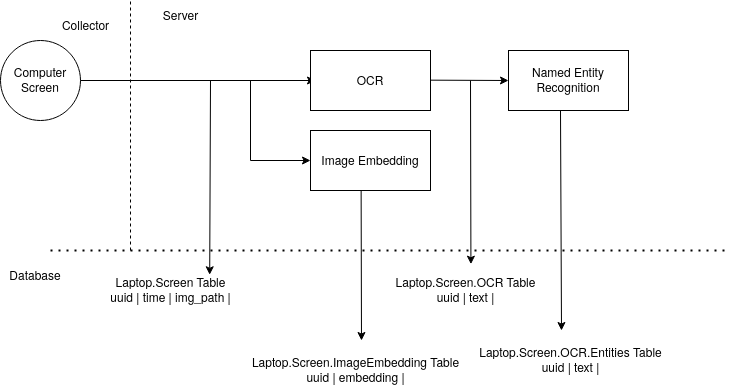

The diagram above was exported from draw.io. Its source (the exported page's mxGraphModel, read from the mxfile embedded in the PNG):
<mxGraphModel dx="1606" dy="832" grid="1" gridSize="10" guides="1" tooltips="1" connect="1" arrows="1" fold="1" page="1" pageScale="1" pageWidth="850" pageHeight="1100" math="0" shadow="0">
  <root>
    <mxCell id="0" />
    <mxCell id="1" parent="0" />
    <mxCell id="Kxzrlb51K6hoDFQTq8Z4-3" value="Computer Screen" style="ellipse;whiteSpace=wrap;html=1;aspect=fixed;" parent="1" vertex="1">
      <mxGeometry x="30" y="230" width="80" height="80" as="geometry" />
    </mxCell>
    <mxCell id="Kxzrlb51K6hoDFQTq8Z4-4" value="" style="endArrow=classic;html=1;rounded=0;exitX=1;exitY=0.5;exitDx=0;exitDy=0;entryX=0;entryY=0.5;entryDx=0;entryDy=0;" parent="1" source="Kxzrlb51K6hoDFQTq8Z4-3" edge="1">
      <mxGeometry width="50" height="50" relative="1" as="geometry">
        <mxPoint x="440" y="300" as="sourcePoint" />
        <mxPoint x="345" y="270" as="targetPoint" />
      </mxGeometry>
    </mxCell>
    <mxCell id="Kxzrlb51K6hoDFQTq8Z4-7" value="" style="endArrow=none;dashed=1;html=1;rounded=0;" parent="1" edge="1">
      <mxGeometry width="50" height="50" relative="1" as="geometry">
        <mxPoint x="160" y="440" as="sourcePoint" />
        <mxPoint x="160" y="190" as="targetPoint" />
      </mxGeometry>
    </mxCell>
    <mxCell id="Kxzrlb51K6hoDFQTq8Z4-8" value="Collector" style="text;html=1;align=center;verticalAlign=middle;resizable=0;points=[];autosize=1;strokeColor=none;fillColor=none;" parent="1" vertex="1">
      <mxGeometry x="80" y="200" width="70" height="30" as="geometry" />
    </mxCell>
    <mxCell id="Kxzrlb51K6hoDFQTq8Z4-11" value="" style="endArrow=classic;html=1;rounded=0;entryX=0.08;entryY=0.046;entryDx=0;entryDy=0;entryPerimeter=0;" parent="1" edge="1">
      <mxGeometry width="50" height="50" relative="1" as="geometry">
        <mxPoint x="240" y="270" as="sourcePoint" />
        <mxPoint x="239.20000000000005" y="464.26" as="targetPoint" />
      </mxGeometry>
    </mxCell>
    <mxCell id="Kxzrlb51K6hoDFQTq8Z4-15" value="" style="endArrow=classic;html=1;rounded=0;" parent="1" edge="1">
      <mxGeometry width="50" height="50" relative="1" as="geometry">
        <mxPoint x="280" y="350" as="sourcePoint" />
        <mxPoint x="340" y="350" as="targetPoint" />
      </mxGeometry>
    </mxCell>
    <mxCell id="Kxzrlb51K6hoDFQTq8Z4-18" value="Image Embedding" style="whiteSpace=wrap;html=1;" parent="1" vertex="1">
      <mxGeometry x="340" y="320" width="120" height="60" as="geometry" />
    </mxCell>
    <mxCell id="Kxzrlb51K6hoDFQTq8Z4-19" value="OCR" style="whiteSpace=wrap;html=1;" parent="1" vertex="1">
      <mxGeometry x="340" y="240" width="120" height="60" as="geometry" />
    </mxCell>
    <mxCell id="Kxzrlb51K6hoDFQTq8Z4-21" value="" style="edgeStyle=none;orthogonalLoop=1;jettySize=auto;html=1;rounded=0;entryX=0;entryY=0.5;entryDx=0;entryDy=0;" parent="1" target="Kxzrlb51K6hoDFQTq8Z4-23" edge="1">
      <mxGeometry width="100" relative="1" as="geometry">
        <mxPoint x="460" y="269.67" as="sourcePoint" />
        <mxPoint x="560" y="269.67" as="targetPoint" />
        <Array as="points" />
      </mxGeometry>
    </mxCell>
    <mxCell id="Kxzrlb51K6hoDFQTq8Z4-22" value="" style="edgeStyle=none;orthogonalLoop=1;jettySize=auto;html=1;rounded=0;exitX=0.422;exitY=0.994;exitDx=0;exitDy=0;exitPerimeter=0;" parent="1" source="Kxzrlb51K6hoDFQTq8Z4-18" edge="1">
      <mxGeometry width="100" relative="1" as="geometry">
        <mxPoint x="360" y="420" as="sourcePoint" />
        <mxPoint x="391" y="530" as="targetPoint" />
        <Array as="points" />
      </mxGeometry>
    </mxCell>
    <mxCell id="Kxzrlb51K6hoDFQTq8Z4-23" value="Named Entity Recognition" style="whiteSpace=wrap;html=1;" parent="1" vertex="1">
      <mxGeometry x="538" y="240" width="120" height="60" as="geometry" />
    </mxCell>
    <mxCell id="Kxzrlb51K6hoDFQTq8Z4-25" value="" style="endArrow=classic;html=1;rounded=0;entryX=0.656;entryY=0.046;entryDx=0;entryDy=0;entryPerimeter=0;" parent="1" edge="1">
      <mxGeometry width="50" height="50" relative="1" as="geometry">
        <mxPoint x="500" y="270" as="sourcePoint" />
        <mxPoint x="500.4399999999998" y="453.67999999999995" as="targetPoint" />
      </mxGeometry>
    </mxCell>
    <mxCell id="Kxzrlb51K6hoDFQTq8Z4-27" value="" style="endArrow=classic;html=1;rounded=0;" parent="1" edge="1">
      <mxGeometry width="50" height="50" relative="1" as="geometry">
        <mxPoint x="590" y="300" as="sourcePoint" />
        <mxPoint x="591" y="520" as="targetPoint" />
      </mxGeometry>
    </mxCell>
    <mxCell id="Kxzrlb51K6hoDFQTq8Z4-28" value="Server" style="text;html=1;align=center;verticalAlign=middle;resizable=0;points=[];autosize=1;strokeColor=none;fillColor=none;" parent="1" vertex="1">
      <mxGeometry x="180" y="190" width="60" height="30" as="geometry" />
    </mxCell>
    <mxCell id="Kxzrlb51K6hoDFQTq8Z4-29" value="" style="endArrow=none;html=1;rounded=0;" parent="1" edge="1">
      <mxGeometry width="50" height="50" relative="1" as="geometry">
        <mxPoint x="280" y="350" as="sourcePoint" />
        <mxPoint x="280" y="270" as="targetPoint" />
      </mxGeometry>
    </mxCell>
    <mxCell id="RGVnjnESfxOCAe795NLM-2" value="" style="endArrow=none;dashed=1;html=1;dashPattern=1 3;strokeWidth=2;rounded=0;" parent="1" edge="1">
      <mxGeometry width="50" height="50" relative="1" as="geometry">
        <mxPoint x="80" y="440" as="sourcePoint" />
        <mxPoint x="760" y="440" as="targetPoint" />
      </mxGeometry>
    </mxCell>
    <mxCell id="RGVnjnESfxOCAe795NLM-3" value="Database" style="text;strokeColor=none;align=center;fillColor=none;html=1;verticalAlign=middle;whiteSpace=wrap;rounded=0;" parent="1" vertex="1">
      <mxGeometry x="35" y="450" width="60" height="30" as="geometry" />
    </mxCell>
    <mxCell id="RGVnjnESfxOCAe795NLM-4" value="Laptop.Screen Table&lt;br&gt;&lt;div&gt;uuid | time | img_path |&lt;br&gt;&lt;/div&gt;" style="text;html=1;align=center;verticalAlign=middle;resizable=0;points=[];autosize=1;strokeColor=none;fillColor=none;" parent="1" vertex="1">
      <mxGeometry x="130" y="460" width="140" height="40" as="geometry" />
    </mxCell>
    <mxCell id="RGVnjnESfxOCAe795NLM-5" value="Laptop.Screen.ImageEmbedding Table&lt;br&gt;&lt;div&gt;uuid | embedding |&lt;br&gt;&lt;/div&gt;" style="text;html=1;align=center;verticalAlign=middle;resizable=0;points=[];autosize=1;strokeColor=none;fillColor=none;" parent="1" vertex="1">
      <mxGeometry x="270" y="540" width="230" height="40" as="geometry" />
    </mxCell>
    <mxCell id="RGVnjnESfxOCAe795NLM-7" value="Laptop.Screen.OCR Table&lt;br&gt;&lt;div&gt;uuid | text |&lt;br&gt;&lt;/div&gt;" style="text;html=1;align=center;verticalAlign=middle;resizable=0;points=[];autosize=1;strokeColor=none;fillColor=none;" parent="1" vertex="1">
      <mxGeometry x="415" y="460" width="160" height="40" as="geometry" />
    </mxCell>
    <mxCell id="RGVnjnESfxOCAe795NLM-8" value="Laptop.Screen.OCR.Entities Table&lt;br&gt;&lt;div&gt;uuid | text |&lt;br&gt;&lt;/div&gt;" style="text;html=1;align=center;verticalAlign=middle;resizable=0;points=[];autosize=1;strokeColor=none;fillColor=none;" parent="1" vertex="1">
      <mxGeometry x="495" y="530" width="210" height="40" as="geometry" />
    </mxCell>
  </root>
</mxGraphModel>